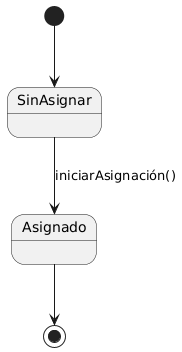

The diagram above was rendered by PlantUML. Its source (embedded in the PNG):
@startuml
[*] --> SinAsignar

SinAsignar --> Asignado : iniciarAsignación()

Asignado --> [*]
@enduml